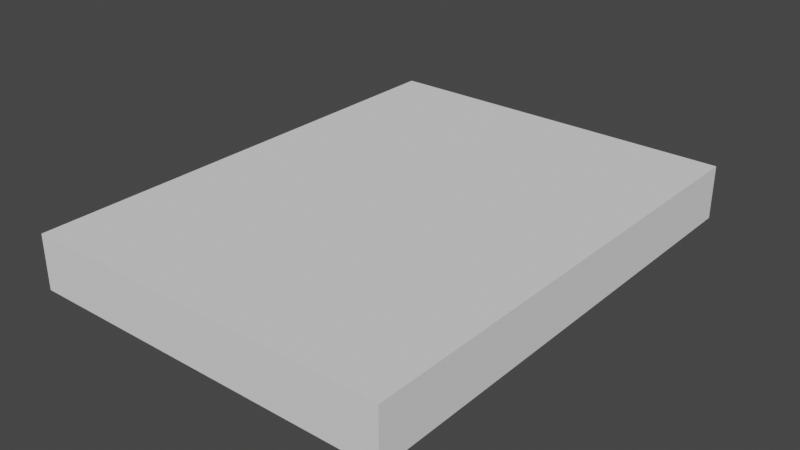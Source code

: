 # Source: Test.blend  (saved by Blender 2.80.75; exported with 4.5.12 LTS)
import bpy
from mathutils import Matrix  # noqa: F401  (used for matrix-valued properties, if any)

bpy.ops.wm.read_factory_settings(use_empty=True)
scene = bpy.context.scene
scene.name = 'Scene'

# ---- collections
col_server = bpy.data.collections.new('Server'); scene.collection.children.link(col_server)
col_serverinstance = bpy.data.collections.new('ServerInstance'); col_server.children.link(col_serverinstance)

# ---- world
world_world = bpy.data.worlds.new('World'); scene.world = world_world
world_world.use_nodes = True; world_world.node_tree.nodes.clear()
_N = world_world.node_tree.nodes; _L = world_world.node_tree.links
n0 = _N.new('ShaderNodeOutputWorld'); n0.name = 'World Output'; n0.location = (300, 300)
n1 = _N.new('ShaderNodeBackground'); n1.name = 'Background'; n1.location = (10, 300)
n1.inputs[0].default_value = (0.05088, 0.05088, 0.05088, 1.0)
_L.new(n1.outputs[0], n0.inputs[0])
n0.is_active_output = True
world_world.color = (0.05088, 0.05088, 0.05088)
world_world.use_sun_shadow = False
world_world.sun_shadow_jitter_overblur = 0.0

# ---- meshes
me_cube_007 = bpy.data.meshes.new('Cube.007')
me_cube_007.from_pydata([(-1.0, -1.0, -1.0), (-1.0, -1.0, 1.0), (-1.0, 1.0, -1.0), (-1.0, 1.0, 1.0), (1.0, -1.0, -1.0), (1.0, -1.0, 1.0), (1.0, 1.0, -1.0), (1.0, 1.0, 1.0)], [], [(0, 1, 3, 2), (2, 3, 7, 6), (6, 7, 5, 4), (4, 5, 1, 0), (2, 6, 4, 0), (7, 3, 1, 5)])
_uv = me_cube_007.uv_layers.new(name='UVMap')
_uv.uv.foreach_set('vector', [0.375, 0.0, 0.625, 0.0, 0.625, 0.25, 0.375, 0.25, 0.375, 0.25, 0.625, 0.25, 0.625, 0.5, 0.375, 0.5, 0.375, 0.5, 0.625, 0.5, 0.625, 0.75, 0.375, 0.75, 0.375, 0.75, 0.625, 0.75, 0.625, 1.0, 0.375, 1.0, 0.125, 0.5, 0.375, 0.5, 0.375, 0.75, 0.125, 0.75, 0.625, 0.5, 0.875, 0.5, 0.875, 0.75, 0.625, 0.75])
me_cube_007.use_remesh_preserve_volume = False
me_cube_007.use_remesh_preserve_attributes = False
me_cube_007.use_mirror_vertex_groups = False
me_cube_007.update()
me_cube_001 = bpy.data.meshes.new('Cube.001')
me_cube_001.from_pydata([(-1.0, -1.0, -1.0), (-1.0, -1.0, 1.0), (-1.0, 1.0, -1.0), (-1.0, 1.0, 1.0), (1.0, -1.0, -1.0), (1.0, -1.0, 1.0), (1.0, 1.0, -1.0), (1.0, 1.0, 1.0)], [], [(0, 1, 3, 2), (2, 3, 7, 6), (6, 7, 5, 4), (4, 5, 1, 0), (2, 6, 4, 0), (7, 3, 1, 5)])
_uv = me_cube_001.uv_layers.new(name='UVMap')
_uv.uv.foreach_set('vector', [0.375, 0.0, 0.625, 0.0, 0.625, 0.25, 0.375, 0.25, 0.375, 0.25, 0.625, 0.25, 0.625, 0.5, 0.375, 0.5, 0.375, 0.5, 0.625, 0.5, 0.625, 0.75, 0.375, 0.75, 0.375, 0.75, 0.625, 0.75, 0.625, 1.0, 0.375, 1.0, 0.125, 0.5, 0.375, 0.5, 0.375, 0.75, 0.125, 0.75, 0.625, 0.5, 0.875, 0.5, 0.875, 0.75, 0.625, 0.75])
me_cube_001.use_remesh_preserve_volume = False
me_cube_001.use_remesh_preserve_attributes = False
me_cube_001.use_mirror_vertex_groups = False
me_cube_001.update()

# ---- objects
ob_disk = bpy.data.objects.new('Disk', me_cube_007)
ob_ouutter = bpy.data.objects.new('Ouutter', me_cube_001)

# ---- transforms, parenting, visibility, modifiers, constraints
ob_disk.location = (-5.119, 7.139, 0.4497)
ob_disk.scale = (1.0, 1.206, 0.1705)
ob_disk.lineart.crease_threshold = 0.0
_m = ob_disk.modifiers.new('Array', 'ARRAY')
_m.count = 4
_m.constant_offset_displace = (0.0, 0.0, 0.0)
_m.relative_offset_displace = (0.0, 0.0, -1.1)
_m = ob_disk.modifiers.new('Array.001', 'ARRAY')
_m.count = 6
_m.constant_offset_displace = (0.0, 0.0, 0.0)
_m.relative_offset_displace = (1.02, 0.0, 0.0)
ob_ouutter.location = (0.0, 0.0, -0.03402)
ob_ouutter.scale = (6.325, 8.315, 0.9262)
ob_ouutter.lineart.crease_threshold = 0.0

# ---- collection membership
col_serverinstance.objects.link(ob_disk)
col_serverinstance.objects.link(ob_ouutter)

# ---- scene / render settings (as saved in the file)
scene.frame_start = 1; scene.frame_end = 250; scene.frame_set(0)
scene.render.engine = 'BLENDER_EEVEE_NEXT'
scene.cycles.use_denoising = False
scene.cycles.samples = 128
scene.cycles.sampling_pattern = 'TABULATED_SOBOL'
scene.cycles.use_adaptive_sampling = False
scene.cycles.use_light_tree = False
scene.view_settings.view_transform = 'Filmic'
bpy.context.view_layer.update()

# ---- added for rendering (the .blend has no active camera and no usable light): camera, sun
cam_auto = bpy.data.cameras.new('AutoCamera')
cam_auto.lens = 50.0
cam_auto.sensor_width = 36.0
cam_auto.clip_end = 1000.0
ob_auto_camera = bpy.data.objects.new('AutoCamera', cam_auto)
scene.collection.objects.link(ob_auto_camera)
ob_auto_camera.location = (19.4296, -23.3006, 15.5096)
ob_auto_camera.rotation_euler = (1.09748, -7.21219e-08, 0.694738)
scene.camera = ob_auto_camera
light_auto_sun = bpy.data.lights.new('AutoSun', 'SUN')
light_auto_sun.energy = 3.0
light_auto_sun.angle = 0.0523599
ob_auto_sun = bpy.data.objects.new('AutoSun', light_auto_sun)
scene.collection.objects.link(ob_auto_sun)
ob_auto_sun.rotation_euler = (0.872665, 0.174533, 0.523599)
bpy.context.view_layer.update()

